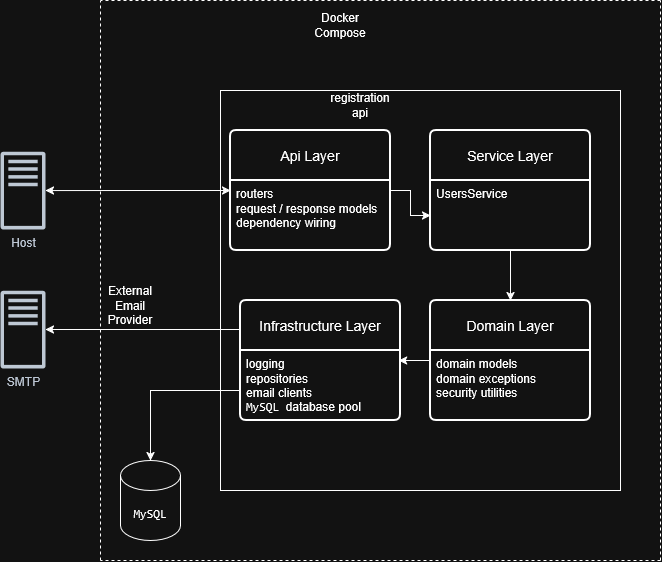

The diagram above was exported from draw.io. Its source (the exported page's mxGraphModel, read from the mxfile embedded in the PNG):
<mxGraphModel dx="1426" dy="733" grid="1" gridSize="10" guides="1" tooltips="1" connect="1" arrows="1" fold="1" page="1" pageScale="1" pageWidth="827" pageHeight="1169" math="0" shadow="0">
  <root>
    <mxCell id="0" />
    <mxCell id="1" parent="0" />
    <mxCell id="yC0Dfs29XPPu9GQR9AR0-3" parent="1" style="whiteSpace=wrap;html=1;aspect=fixed;" value="" vertex="1">
      <mxGeometry height="400" width="400" x="240" y="170" as="geometry" />
    </mxCell>
    <mxCell id="yC0Dfs29XPPu9GQR9AR0-2" parent="1" style="shape=cylinder3;whiteSpace=wrap;html=1;boundedLbl=1;backgroundOutline=1;size=15;" value="&lt;code data-start=&quot;2491&quot; data-end=&quot;2498&quot;&gt;MySQL&lt;/code&gt;" vertex="1">
      <mxGeometry height="80" width="60" x="140" y="540" as="geometry" />
    </mxCell>
    <mxCell id="yC0Dfs29XPPu9GQR9AR0-11" edge="1" parent="1" source="yC0Dfs29XPPu9GQR9AR0-20" style="edgeStyle=orthogonalEdgeStyle;rounded=0;orthogonalLoop=1;jettySize=auto;html=1;exitX=0;exitY=0.5;exitDx=0;exitDy=0;startArrow=classic;startFill=1;" target="yC0Dfs29XPPu9GQR9AR0-10">
      <mxGeometry relative="1" as="geometry">
        <mxPoint x="240" y="250" as="sourcePoint" />
      </mxGeometry>
    </mxCell>
    <mxCell id="yC0Dfs29XPPu9GQR9AR0-5" edge="1" parent="1" style="endArrow=none;dashed=1;html=1;rounded=0;" value="">
      <mxGeometry height="50" relative="1" width="50" as="geometry">
        <Array as="points">
          <mxPoint x="120" y="360" />
        </Array>
        <mxPoint x="120" y="640" as="sourcePoint" />
        <mxPoint x="120" y="80" as="targetPoint" />
      </mxGeometry>
    </mxCell>
    <mxCell id="yC0Dfs29XPPu9GQR9AR0-6" edge="1" parent="1" style="endArrow=none;dashed=1;html=1;rounded=0;" value="">
      <mxGeometry height="50" relative="1" width="50" as="geometry">
        <mxPoint x="680" y="80" as="sourcePoint" />
        <mxPoint x="120" y="80" as="targetPoint" />
      </mxGeometry>
    </mxCell>
    <mxCell id="yC0Dfs29XPPu9GQR9AR0-7" edge="1" parent="1" style="endArrow=none;dashed=1;html=1;rounded=0;" value="">
      <mxGeometry height="50" relative="1" width="50" as="geometry">
        <mxPoint x="680" y="640" as="sourcePoint" />
        <mxPoint x="680" y="80" as="targetPoint" />
      </mxGeometry>
    </mxCell>
    <mxCell id="yC0Dfs29XPPu9GQR9AR0-8" edge="1" parent="1" style="endArrow=none;dashed=1;html=1;rounded=0;fontStyle=1" value="">
      <mxGeometry height="50" relative="1" width="50" as="geometry">
        <mxPoint x="680" y="640" as="sourcePoint" />
        <mxPoint x="120" y="640" as="targetPoint" />
      </mxGeometry>
    </mxCell>
    <mxCell id="yC0Dfs29XPPu9GQR9AR0-9" parent="1" style="text;html=1;whiteSpace=wrap;strokeColor=none;fillColor=none;align=center;verticalAlign=middle;rounded=0;" value="Docker Compose" vertex="1">
      <mxGeometry height="30" width="60" x="330" y="90" as="geometry" />
    </mxCell>
    <mxCell id="yC0Dfs29XPPu9GQR9AR0-10" parent="1" style="sketch=0;outlineConnect=0;fontColor=#232F3E;gradientColor=none;fillColor=#232F3D;strokeColor=none;dashed=0;verticalLabelPosition=bottom;verticalAlign=top;align=center;html=1;fontSize=12;fontStyle=0;aspect=fixed;pointerEvents=1;shape=mxgraph.aws4.traditional_server;" value="&lt;div&gt;Host&lt;/div&gt;&lt;div&gt;&lt;br&gt;&lt;/div&gt;" vertex="1">
      <mxGeometry height="78" width="45" x="20" y="231" as="geometry" />
    </mxCell>
    <mxCell id="yC0Dfs29XPPu9GQR9AR0-17" parent="1" style="text;html=1;whiteSpace=wrap;strokeColor=none;fillColor=none;align=center;verticalAlign=middle;rounded=0;" value="registration api" vertex="1">
      <mxGeometry height="30" width="60" x="350" y="170" as="geometry" />
    </mxCell>
    <mxCell id="yC0Dfs29XPPu9GQR9AR0-29" edge="1" parent="1" source="yC0Dfs29XPPu9GQR9AR0-20" style="edgeStyle=orthogonalEdgeStyle;rounded=0;orthogonalLoop=1;jettySize=auto;html=1;" target="yC0Dfs29XPPu9GQR9AR0-23" value="">
      <mxGeometry relative="1" as="geometry" />
    </mxCell>
    <mxCell id="yC0Dfs29XPPu9GQR9AR0-20" parent="1" style="swimlane;childLayout=stackLayout;horizontal=1;startSize=50;horizontalStack=0;rounded=1;fontSize=14;fontStyle=0;strokeWidth=2;resizeParent=0;resizeLast=1;shadow=0;dashed=0;align=center;arcSize=4;whiteSpace=wrap;html=1;" value="Api Layer" vertex="1">
      <mxGeometry height="120" width="160" x="250" y="210" as="geometry" />
    </mxCell>
    <mxCell id="yC0Dfs29XPPu9GQR9AR0-21" parent="yC0Dfs29XPPu9GQR9AR0-20" style="align=left;strokeColor=none;fillColor=none;spacingLeft=4;spacingRight=4;fontSize=12;verticalAlign=top;resizable=0;rotatable=0;part=1;html=1;whiteSpace=wrap;" value="routers&lt;br&gt;request / response models&lt;br&gt;dependency wiring" vertex="1">
      <mxGeometry height="70" width="160" y="50" as="geometry" />
    </mxCell>
    <mxCell id="yC0Dfs29XPPu9GQR9AR0-22" parent="1" style="swimlane;childLayout=stackLayout;horizontal=1;startSize=50;horizontalStack=0;rounded=1;fontSize=14;fontStyle=0;strokeWidth=2;resizeParent=0;resizeLast=1;shadow=0;dashed=0;align=center;arcSize=4;whiteSpace=wrap;html=1;" value="Service Layer" vertex="1">
      <mxGeometry height="120" width="160" x="450" y="210" as="geometry" />
    </mxCell>
    <mxCell id="yC0Dfs29XPPu9GQR9AR0-23" parent="yC0Dfs29XPPu9GQR9AR0-22" style="align=left;strokeColor=none;fillColor=none;spacingLeft=4;spacingRight=4;fontSize=12;verticalAlign=top;resizable=0;rotatable=0;part=1;html=1;whiteSpace=wrap;" value="UsersService " vertex="1">
      <mxGeometry height="70" width="160" y="50" as="geometry" />
    </mxCell>
    <mxCell id="yC0Dfs29XPPu9GQR9AR0-24" parent="1" style="swimlane;childLayout=stackLayout;horizontal=1;startSize=50;horizontalStack=0;rounded=1;fontSize=14;fontStyle=0;strokeWidth=2;resizeParent=0;resizeLast=1;shadow=0;dashed=0;align=center;arcSize=4;whiteSpace=wrap;html=1;" value="Domain Layer" vertex="1">
      <mxGeometry height="120" width="160" x="450" y="380" as="geometry" />
    </mxCell>
    <mxCell id="yC0Dfs29XPPu9GQR9AR0-25" parent="yC0Dfs29XPPu9GQR9AR0-24" style="align=left;strokeColor=none;fillColor=none;spacingLeft=4;spacingRight=4;fontSize=12;verticalAlign=top;resizable=0;rotatable=0;part=1;html=1;whiteSpace=wrap;" value="&lt;div&gt;domain models&lt;/div&gt;&lt;div&gt;domain exceptions&lt;/div&gt;&lt;div&gt;security utilities&lt;/div&gt;&lt;div&gt;&lt;br&gt;&lt;/div&gt;" vertex="1">
      <mxGeometry height="70" width="160" y="50" as="geometry" />
    </mxCell>
    <mxCell id="yC0Dfs29XPPu9GQR9AR0-27" parent="1" style="swimlane;childLayout=stackLayout;horizontal=1;startSize=50;horizontalStack=0;rounded=1;fontSize=14;fontStyle=0;strokeWidth=2;resizeParent=0;resizeLast=1;shadow=0;dashed=0;align=center;arcSize=4;whiteSpace=wrap;html=1;" value="Infrastructure Layer" vertex="1">
      <mxGeometry height="120" width="160" x="260" y="380" as="geometry" />
    </mxCell>
    <mxCell id="yC0Dfs29XPPu9GQR9AR0-28" parent="yC0Dfs29XPPu9GQR9AR0-27" style="align=left;strokeColor=none;fillColor=none;spacingLeft=4;spacingRight=4;fontSize=12;verticalAlign=top;resizable=0;rotatable=0;part=1;html=1;whiteSpace=wrap;" value="&lt;div&gt;logging                                          &lt;/div&gt;&lt;div&gt;repositories                                     &lt;/div&gt;&lt;div&gt;email clients&lt;br&gt;&lt;code data-start=&quot;2491&quot; data-end=&quot;2498&quot;&gt;MySQL&amp;nbsp;&lt;/code&gt;database pool&lt;/div&gt;&lt;div&gt;&lt;br&gt;&lt;/div&gt;" vertex="1">
      <mxGeometry height="70" width="160" y="50" as="geometry" />
    </mxCell>
    <mxCell id="yC0Dfs29XPPu9GQR9AR0-30" edge="1" parent="1" source="yC0Dfs29XPPu9GQR9AR0-23" style="edgeStyle=orthogonalEdgeStyle;rounded=0;orthogonalLoop=1;jettySize=auto;html=1;exitX=0.5;exitY=1;exitDx=0;exitDy=0;entryX=0.5;entryY=0;entryDx=0;entryDy=0;" target="yC0Dfs29XPPu9GQR9AR0-24">
      <mxGeometry relative="1" as="geometry" />
    </mxCell>
    <mxCell id="yC0Dfs29XPPu9GQR9AR0-32" edge="1" parent="1" source="yC0Dfs29XPPu9GQR9AR0-27" style="edgeStyle=orthogonalEdgeStyle;rounded=0;orthogonalLoop=1;jettySize=auto;html=1;exitX=0;exitY=0.75;exitDx=0;exitDy=0;entryX=0.5;entryY=0;entryDx=0;entryDy=0;entryPerimeter=0;" target="yC0Dfs29XPPu9GQR9AR0-2">
      <mxGeometry relative="1" as="geometry" />
    </mxCell>
    <mxCell id="yC0Dfs29XPPu9GQR9AR0-33" edge="1" parent="1" source="yC0Dfs29XPPu9GQR9AR0-24" style="edgeStyle=orthogonalEdgeStyle;rounded=0;orthogonalLoop=1;jettySize=auto;html=1;entryX=0.988;entryY=0.143;entryDx=0;entryDy=0;entryPerimeter=0;" target="yC0Dfs29XPPu9GQR9AR0-28">
      <mxGeometry relative="1" as="geometry" />
    </mxCell>
    <mxCell id="yC0Dfs29XPPu9GQR9AR0-34" parent="1" style="sketch=0;outlineConnect=0;fontColor=#232F3E;gradientColor=none;fillColor=#232F3D;strokeColor=none;dashed=0;verticalLabelPosition=bottom;verticalAlign=top;align=center;html=1;fontSize=12;fontStyle=0;aspect=fixed;pointerEvents=1;shape=mxgraph.aws4.traditional_server;" value="&lt;div&gt;SMTP&lt;/div&gt;&lt;div&gt;&lt;br&gt;&lt;/div&gt;" vertex="1">
      <mxGeometry height="78" width="45" x="20" y="370" as="geometry" />
    </mxCell>
    <mxCell id="yC0Dfs29XPPu9GQR9AR0-35" edge="1" parent="1" source="yC0Dfs29XPPu9GQR9AR0-28" style="edgeStyle=orthogonalEdgeStyle;rounded=0;orthogonalLoop=1;jettySize=auto;html=1;exitX=0;exitY=0;exitDx=0;exitDy=0;" target="yC0Dfs29XPPu9GQR9AR0-34">
      <mxGeometry relative="1" as="geometry" />
    </mxCell>
    <mxCell id="yC0Dfs29XPPu9GQR9AR0-36" parent="1" style="text;html=1;whiteSpace=wrap;strokeColor=none;fillColor=none;align=center;verticalAlign=middle;rounded=0;" value="External Email Provider" vertex="1">
      <mxGeometry height="30" width="60" x="120" y="370" as="geometry" />
    </mxCell>
  </root>
</mxGraphModel>